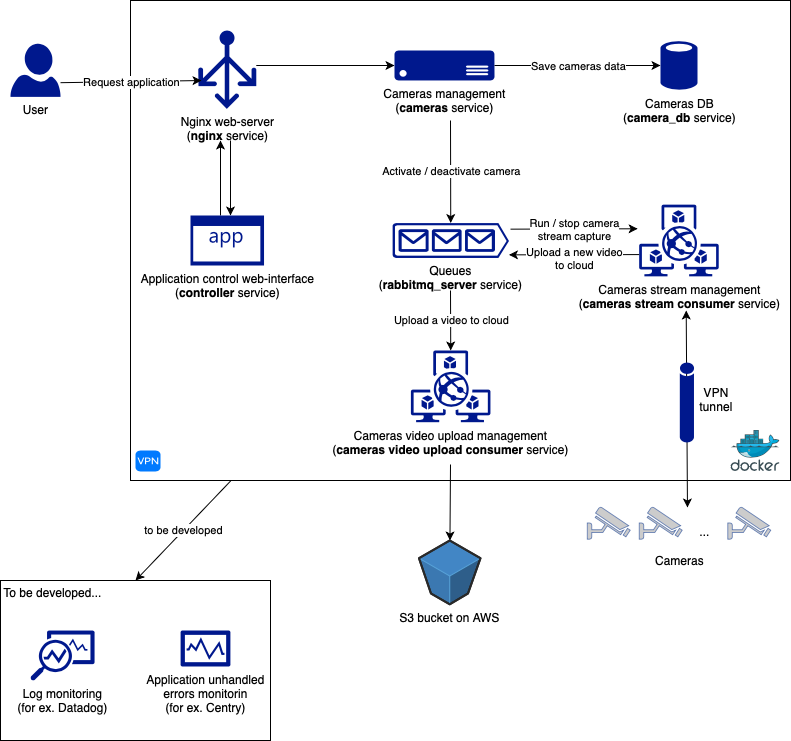

The diagram above was exported from draw.io. Its source (the exported page's mxGraphModel, read from the mxfile embedded in the PNG):
<mxGraphModel dx="954" dy="564" grid="1" gridSize="10" guides="1" tooltips="1" connect="1" arrows="1" fold="1" page="1" pageScale="1" pageWidth="827" pageHeight="1169" math="0" shadow="0">
  <root>
    <mxCell id="0" />
    <mxCell id="1" parent="0" />
    <mxCell id="cWgHnCkhwup5pDFhrqGI-2" value="" style="rounded=0;whiteSpace=wrap;html=1;" vertex="1" parent="1">
      <mxGeometry x="150" y="40" width="660" height="480" as="geometry" />
    </mxCell>
    <mxCell id="cWgHnCkhwup5pDFhrqGI-3" value="" style="image;sketch=0;aspect=fixed;html=1;points=[];align=center;fontSize=12;image=img/lib/mscae/Docker.svg;" vertex="1" parent="1">
      <mxGeometry x="750" y="470" width="50" height="41" as="geometry" />
    </mxCell>
    <mxCell id="cWgHnCkhwup5pDFhrqGI-4" value="User" style="sketch=0;aspect=fixed;pointerEvents=1;shadow=0;dashed=0;html=1;strokeColor=none;labelPosition=center;verticalLabelPosition=bottom;verticalAlign=top;align=center;fillColor=#00188D;shape=mxgraph.azure.user" vertex="1" parent="1">
      <mxGeometry x="30" y="83.19" width="50" height="53.19" as="geometry" />
    </mxCell>
    <mxCell id="cWgHnCkhwup5pDFhrqGI-22" value="" style="edgeStyle=orthogonalEdgeStyle;rounded=0;orthogonalLoop=1;jettySize=auto;html=1;" edge="1" parent="1" target="cWgHnCkhwup5pDFhrqGI-6">
      <mxGeometry relative="1" as="geometry">
        <mxPoint x="250" y="180" as="sourcePoint" />
        <Array as="points">
          <mxPoint x="250" y="210" />
          <mxPoint x="250" y="210" />
        </Array>
      </mxGeometry>
    </mxCell>
    <mxCell id="cWgHnCkhwup5pDFhrqGI-23" value="" style="edgeStyle=orthogonalEdgeStyle;rounded=0;orthogonalLoop=1;jettySize=auto;html=1;" edge="1" parent="1" source="cWgHnCkhwup5pDFhrqGI-6">
      <mxGeometry relative="1" as="geometry">
        <mxPoint x="240" y="180" as="targetPoint" />
        <Array as="points">
          <mxPoint x="240" y="210" />
          <mxPoint x="240" y="210" />
        </Array>
      </mxGeometry>
    </mxCell>
    <mxCell id="cWgHnCkhwup5pDFhrqGI-25" value="" style="edgeStyle=orthogonalEdgeStyle;rounded=0;orthogonalLoop=1;jettySize=auto;html=1;" edge="1" parent="1" source="cWgHnCkhwup5pDFhrqGI-5" target="cWgHnCkhwup5pDFhrqGI-13">
      <mxGeometry relative="1" as="geometry">
        <mxPoint x="344.78999999999996" y="109.20000000000005" as="targetPoint" />
        <Array as="points">
          <mxPoint x="340" y="105" />
          <mxPoint x="340" y="105" />
        </Array>
      </mxGeometry>
    </mxCell>
    <mxCell id="cWgHnCkhwup5pDFhrqGI-5" value="Nginx web-server&lt;br&gt;(&lt;b&gt;nginx&lt;/b&gt; service)" style="sketch=0;aspect=fixed;pointerEvents=1;shadow=0;dashed=0;html=1;strokeColor=none;labelPosition=center;verticalLabelPosition=bottom;verticalAlign=top;align=center;fillColor=#00188D;shape=mxgraph.azure.load_balancer_generic" vertex="1" parent="1">
      <mxGeometry x="217.76" y="70" width="58.02" height="78.4" as="geometry" />
    </mxCell>
    <mxCell id="cWgHnCkhwup5pDFhrqGI-6" value="Application control web-interface&lt;br&gt;(&lt;b&gt;controller&lt;/b&gt; service)" style="sketch=0;aspect=fixed;pointerEvents=1;shadow=0;dashed=0;html=1;strokeColor=none;labelPosition=center;verticalLabelPosition=bottom;verticalAlign=top;align=center;fillColor=#00188D;shape=mxgraph.mscae.enterprise.application" vertex="1" parent="1">
      <mxGeometry x="210" y="255" width="73.53" height="50" as="geometry" />
    </mxCell>
    <mxCell id="cWgHnCkhwup5pDFhrqGI-9" value="Cameras stream management&lt;br&gt;(&lt;b&gt;cameras stream consumer&lt;/b&gt; service)" style="sketch=0;aspect=fixed;pointerEvents=1;shadow=0;dashed=0;html=1;strokeColor=none;labelPosition=center;verticalLabelPosition=bottom;verticalAlign=top;align=center;fillColor=#00188D;shape=mxgraph.mscae.enterprise.pack" vertex="1" parent="1">
      <mxGeometry x="658.67" y="244.15" width="79.67" height="71.7" as="geometry" />
    </mxCell>
    <mxCell id="cWgHnCkhwup5pDFhrqGI-11" value="Cameras video upload management&lt;br&gt;(&lt;b&gt;cameras video upload consumer&lt;/b&gt; service)" style="sketch=0;aspect=fixed;pointerEvents=1;shadow=0;dashed=0;html=1;strokeColor=none;labelPosition=center;verticalLabelPosition=bottom;verticalAlign=top;align=center;fillColor=#00188D;shape=mxgraph.mscae.enterprise.pack" vertex="1" parent="1">
      <mxGeometry x="430.39" y="390" width="79.67" height="71.7" as="geometry" />
    </mxCell>
    <mxCell id="cWgHnCkhwup5pDFhrqGI-12" value="Cameras DB&lt;br&gt;(&lt;b&gt;camera_db &lt;/b&gt;service)" style="sketch=0;aspect=fixed;pointerEvents=1;shadow=0;dashed=0;html=1;strokeColor=none;labelPosition=center;verticalLabelPosition=bottom;verticalAlign=top;align=center;fillColor=#00188D;shape=mxgraph.mscae.enterprise.database_generic" vertex="1" parent="1">
      <mxGeometry x="680" y="80" width="37" height="50" as="geometry" />
    </mxCell>
    <mxCell id="cWgHnCkhwup5pDFhrqGI-13" value="Cameras management&lt;br style=&quot;border-color: var(--border-color);&quot;&gt;(&lt;b style=&quot;border-color: var(--border-color);&quot;&gt;cameras&amp;nbsp;&lt;/b&gt;service)" style="sketch=0;aspect=fixed;pointerEvents=1;shadow=0;dashed=0;html=1;strokeColor=none;labelPosition=center;verticalLabelPosition=bottom;verticalAlign=top;align=center;fillColor=#00188D;shape=mxgraph.azure.server" vertex="1" parent="1">
      <mxGeometry x="414" y="90" width="100" height="30" as="geometry" />
    </mxCell>
    <mxCell id="cWgHnCkhwup5pDFhrqGI-17" value="Queues&lt;br&gt;(&lt;b&gt;rabbitmq_server &lt;/b&gt;service)" style="sketch=0;aspect=fixed;pointerEvents=1;shadow=0;dashed=0;html=1;strokeColor=none;labelPosition=center;verticalLabelPosition=bottom;verticalAlign=top;align=center;fillColor=#00188D;shape=mxgraph.azure.queue_generic" vertex="1" parent="1">
      <mxGeometry x="412" y="262.53" width="116.47" height="34.94" as="geometry" />
    </mxCell>
    <mxCell id="cWgHnCkhwup5pDFhrqGI-19" value="" style="html=1;strokeWidth=1;shadow=0;dashed=0;shape=mxgraph.ios7.misc.vpn;fillColor=#007AFF;strokeColor=none;buttonText=;strokeColor2=#222222;fontColor=#222222;fontSize=8;verticalLabelPosition=bottom;verticalAlign=top;align=center;sketch=0;" vertex="1" parent="1">
      <mxGeometry x="155" y="490" width="25" height="21" as="geometry" />
    </mxCell>
    <mxCell id="cWgHnCkhwup5pDFhrqGI-20" value="" style="endArrow=classic;html=1;rounded=0;entryX=0.056;entryY=0.638;entryDx=0;entryDy=0;entryPerimeter=0;" edge="1" parent="1" target="cWgHnCkhwup5pDFhrqGI-5">
      <mxGeometry relative="1" as="geometry">
        <mxPoint x="80" y="122.19" as="sourcePoint" />
        <mxPoint x="180" y="122.19" as="targetPoint" />
      </mxGeometry>
    </mxCell>
    <mxCell id="cWgHnCkhwup5pDFhrqGI-21" value="Request application" style="edgeLabel;resizable=0;html=1;align=center;verticalAlign=middle;" connectable="0" vertex="1" parent="cWgHnCkhwup5pDFhrqGI-20">
      <mxGeometry relative="1" as="geometry" />
    </mxCell>
    <mxCell id="cWgHnCkhwup5pDFhrqGI-28" value="S3 bucket on AWS" style="verticalLabelPosition=bottom;html=1;verticalAlign=top;strokeWidth=1;align=center;outlineConnect=0;dashed=0;outlineConnect=0;shape=mxgraph.aws3d.s3Bucket;fillColor=#4286c5;strokeColor=#57A2D8;aspect=fixed;" vertex="1" parent="1">
      <mxGeometry x="438.48" y="580" width="61.5" height="63.800000000000004" as="geometry" />
    </mxCell>
    <mxCell id="cWgHnCkhwup5pDFhrqGI-32" value="" style="group" vertex="1" connectable="0" parent="1">
      <mxGeometry x="606.7900000000001" y="546.5" width="183.43" height="49.5" as="geometry" />
    </mxCell>
    <mxCell id="cWgHnCkhwup5pDFhrqGI-18" value="" style="fontColor=#0066CC;verticalAlign=top;verticalLabelPosition=bottom;labelPosition=center;align=center;html=1;outlineConnect=0;fillColor=#CCCCCC;strokeColor=#6881B3;gradientColor=none;gradientDirection=north;strokeWidth=2;shape=mxgraph.networks.security_camera;" vertex="1" parent="cWgHnCkhwup5pDFhrqGI-32">
      <mxGeometry width="42.89988306197717" height="32.175" as="geometry" />
    </mxCell>
    <mxCell id="cWgHnCkhwup5pDFhrqGI-29" value="" style="fontColor=#0066CC;verticalAlign=top;verticalLabelPosition=bottom;labelPosition=center;align=center;html=1;outlineConnect=0;fillColor=#CCCCCC;strokeColor=#6881B3;gradientColor=none;gradientDirection=north;strokeWidth=2;shape=mxgraph.networks.security_camera;" vertex="1" parent="cWgHnCkhwup5pDFhrqGI-32">
      <mxGeometry x="51.97485832508773" width="42.89988306197717" height="32.175" as="geometry" />
    </mxCell>
    <mxCell id="cWgHnCkhwup5pDFhrqGI-31" value="..." style="text;html=1;strokeColor=none;fillColor=none;align=center;verticalAlign=middle;whiteSpace=wrap;rounded=0;" vertex="1" parent="cWgHnCkhwup5pDFhrqGI-32">
      <mxGeometry x="68.19431411351975" width="98.99973014302424" height="49.5" as="geometry" />
    </mxCell>
    <mxCell id="cWgHnCkhwup5pDFhrqGI-30" value="" style="fontColor=#0066CC;verticalAlign=top;verticalLabelPosition=bottom;labelPosition=center;align=center;html=1;outlineConnect=0;fillColor=#CCCCCC;strokeColor=#6881B3;gradientColor=none;gradientDirection=north;strokeWidth=2;shape=mxgraph.networks.security_camera;" vertex="1" parent="cWgHnCkhwup5pDFhrqGI-32">
      <mxGeometry x="140.53011693802284" width="42.89988306197717" height="32.175" as="geometry" />
    </mxCell>
    <mxCell id="cWgHnCkhwup5pDFhrqGI-36" value="" style="endArrow=classic;html=1;rounded=0;entryX=0;entryY=0.5;entryDx=0;entryDy=0;entryPerimeter=0;exitX=1;exitY=0.5;exitDx=0;exitDy=0;exitPerimeter=0;" edge="1" parent="1" source="cWgHnCkhwup5pDFhrqGI-13" target="cWgHnCkhwup5pDFhrqGI-12">
      <mxGeometry relative="1" as="geometry">
        <mxPoint x="514" y="108.61000000000001" as="sourcePoint" />
        <mxPoint x="614" y="108.61000000000001" as="targetPoint" />
      </mxGeometry>
    </mxCell>
    <mxCell id="cWgHnCkhwup5pDFhrqGI-37" value="Save cameras data" style="edgeLabel;resizable=0;html=1;align=center;verticalAlign=middle;" connectable="0" vertex="1" parent="cWgHnCkhwup5pDFhrqGI-36">
      <mxGeometry relative="1" as="geometry" />
    </mxCell>
    <mxCell id="cWgHnCkhwup5pDFhrqGI-38" value="" style="endArrow=classic;html=1;rounded=0;entryX=0.5;entryY=0;entryDx=0;entryDy=0;entryPerimeter=0;" edge="1" parent="1" target="cWgHnCkhwup5pDFhrqGI-17">
      <mxGeometry relative="1" as="geometry">
        <mxPoint x="470" y="160" as="sourcePoint" />
        <mxPoint x="570" y="160" as="targetPoint" />
      </mxGeometry>
    </mxCell>
    <mxCell id="cWgHnCkhwup5pDFhrqGI-39" value="Activate / deactivate camera" style="edgeLabel;resizable=0;html=1;align=center;verticalAlign=middle;" connectable="0" vertex="1" parent="cWgHnCkhwup5pDFhrqGI-38">
      <mxGeometry relative="1" as="geometry" />
    </mxCell>
    <mxCell id="cWgHnCkhwup5pDFhrqGI-40" value="" style="endArrow=classic;html=1;rounded=0;entryX=-0.019;entryY=0.49;entryDx=0;entryDy=0;entryPerimeter=0;" edge="1" parent="1">
      <mxGeometry relative="1" as="geometry">
        <mxPoint x="530" y="268.66" as="sourcePoint" />
        <mxPoint x="657.1562700000002" y="268.283" as="targetPoint" />
      </mxGeometry>
    </mxCell>
    <mxCell id="cWgHnCkhwup5pDFhrqGI-41" value="Run / stop camera&lt;br&gt;stream capture" style="edgeLabel;resizable=0;html=1;align=center;verticalAlign=middle;" connectable="0" vertex="1" parent="cWgHnCkhwup5pDFhrqGI-40">
      <mxGeometry relative="1" as="geometry" />
    </mxCell>
    <mxCell id="cWgHnCkhwup5pDFhrqGI-44" value="" style="endArrow=classic;html=1;rounded=0;entryX=1;entryY=0.51;entryDx=0;entryDy=0;entryPerimeter=0;" edge="1" parent="1">
      <mxGeometry relative="1" as="geometry">
        <mxPoint x="658.6700000000001" y="294.0818557885141" as="sourcePoint" />
        <mxPoint x="528.47" y="294.34939999999995" as="targetPoint" />
      </mxGeometry>
    </mxCell>
    <mxCell id="cWgHnCkhwup5pDFhrqGI-45" value="Upload a new video &lt;br&gt;to cloud" style="edgeLabel;resizable=0;html=1;align=center;verticalAlign=middle;" connectable="0" vertex="1" parent="cWgHnCkhwup5pDFhrqGI-44">
      <mxGeometry relative="1" as="geometry">
        <mxPoint y="3" as="offset" />
      </mxGeometry>
    </mxCell>
    <mxCell id="cWgHnCkhwup5pDFhrqGI-46" value="" style="endArrow=classic;html=1;rounded=0;entryX=0.5;entryY=0;entryDx=0;entryDy=0;entryPerimeter=0;" edge="1" parent="1" target="cWgHnCkhwup5pDFhrqGI-11">
      <mxGeometry relative="1" as="geometry">
        <mxPoint x="470" y="330" as="sourcePoint" />
        <mxPoint x="540" y="310" as="targetPoint" />
      </mxGeometry>
    </mxCell>
    <mxCell id="cWgHnCkhwup5pDFhrqGI-47" value="Upload a video to cloud" style="edgeLabel;resizable=0;html=1;align=center;verticalAlign=middle;" connectable="0" vertex="1" parent="cWgHnCkhwup5pDFhrqGI-46">
      <mxGeometry relative="1" as="geometry" />
    </mxCell>
    <mxCell id="cWgHnCkhwup5pDFhrqGI-51" value="Cameras" style="text;html=1;align=center;verticalAlign=middle;resizable=0;points=[];autosize=1;strokeColor=none;fillColor=none;" vertex="1" parent="1">
      <mxGeometry x="663.51" y="585" width="70" height="30" as="geometry" />
    </mxCell>
    <mxCell id="cWgHnCkhwup5pDFhrqGI-54" value="VPN tunnel" style="text;html=1;strokeColor=none;fillColor=none;align=center;verticalAlign=middle;whiteSpace=wrap;rounded=0;" vertex="1" parent="1">
      <mxGeometry x="705.71" y="424" width="60" height="30" as="geometry" />
    </mxCell>
    <mxCell id="cWgHnCkhwup5pDFhrqGI-55" value="" style="endArrow=classic;startArrow=classic;html=1;rounded=0;exitX=0.323;exitY=0.01;exitDx=0;exitDy=0;exitPerimeter=0;" edge="1" parent="1" source="cWgHnCkhwup5pDFhrqGI-31">
      <mxGeometry width="50" height="50" relative="1" as="geometry">
        <mxPoint x="655.71" y="400" as="sourcePoint" />
        <mxPoint x="705.71" y="350" as="targetPoint" />
      </mxGeometry>
    </mxCell>
    <mxCell id="cWgHnCkhwup5pDFhrqGI-48" value="" style="sketch=0;aspect=fixed;pointerEvents=1;shadow=0;dashed=0;html=1;strokeColor=none;labelPosition=center;verticalLabelPosition=bottom;verticalAlign=top;align=center;fillColor=#00188D;shape=mxgraph.mscae.general.tunnel;direction=south;" vertex="1" parent="1">
      <mxGeometry x="699.31" y="402" width="14.4" height="80" as="geometry" />
    </mxCell>
    <mxCell id="cWgHnCkhwup5pDFhrqGI-56" value="" style="endArrow=classic;html=1;rounded=0;" edge="1" parent="1" target="cWgHnCkhwup5pDFhrqGI-28">
      <mxGeometry width="50" height="50" relative="1" as="geometry">
        <mxPoint x="470" y="504" as="sourcePoint" />
        <mxPoint x="520" y="454" as="targetPoint" />
      </mxGeometry>
    </mxCell>
    <mxCell id="cWgHnCkhwup5pDFhrqGI-59" value="" style="group" vertex="1" connectable="0" parent="1">
      <mxGeometry x="20" y="620" width="270" height="160" as="geometry" />
    </mxCell>
    <mxCell id="cWgHnCkhwup5pDFhrqGI-57" value="" style="rounded=0;whiteSpace=wrap;html=1;" vertex="1" parent="cWgHnCkhwup5pDFhrqGI-59">
      <mxGeometry width="270" height="160" as="geometry" />
    </mxCell>
    <mxCell id="cWgHnCkhwup5pDFhrqGI-58" value="To be developed..." style="text;html=1;strokeColor=none;fillColor=none;align=center;verticalAlign=middle;whiteSpace=wrap;rounded=0;" vertex="1" parent="cWgHnCkhwup5pDFhrqGI-59">
      <mxGeometry width="104.51612903225806" height="24" as="geometry" />
    </mxCell>
    <mxCell id="cWgHnCkhwup5pDFhrqGI-14" value="Log monitoring&lt;br&gt;(for ex. Datadog)" style="sketch=0;aspect=fixed;pointerEvents=1;shadow=0;dashed=0;html=1;strokeColor=none;labelPosition=center;verticalLabelPosition=bottom;verticalAlign=top;align=center;fillColor=#00188D;shape=mxgraph.mscae.enterprise.monitor_running_apps" vertex="1" parent="cWgHnCkhwup5pDFhrqGI-59">
      <mxGeometry x="30" y="50" width="64.1" height="50" as="geometry" />
    </mxCell>
    <mxCell id="cWgHnCkhwup5pDFhrqGI-16" value="Application unhandled &lt;br&gt;errors monitorin&lt;br&gt;(for ex. Centry)" style="sketch=0;aspect=fixed;pointerEvents=1;shadow=0;dashed=0;html=1;strokeColor=none;labelPosition=center;verticalLabelPosition=bottom;verticalAlign=top;align=center;fillColor=#00188D;shape=mxgraph.mscae.enterprise.performance_monitor" vertex="1" parent="cWgHnCkhwup5pDFhrqGI-59">
      <mxGeometry x="180" y="50" width="50" height="36" as="geometry" />
    </mxCell>
    <mxCell id="cWgHnCkhwup5pDFhrqGI-62" value="to be developed" style="endArrow=classic;html=1;rounded=0;entryX=0.5;entryY=0;entryDx=0;entryDy=0;" edge="1" parent="1" source="cWgHnCkhwup5pDFhrqGI-2" target="cWgHnCkhwup5pDFhrqGI-57">
      <mxGeometry width="50" height="50" relative="1" as="geometry">
        <mxPoint x="167.76" y="596" as="sourcePoint" />
        <mxPoint x="217.76" y="546" as="targetPoint" />
      </mxGeometry>
    </mxCell>
  </root>
</mxGraphModel>